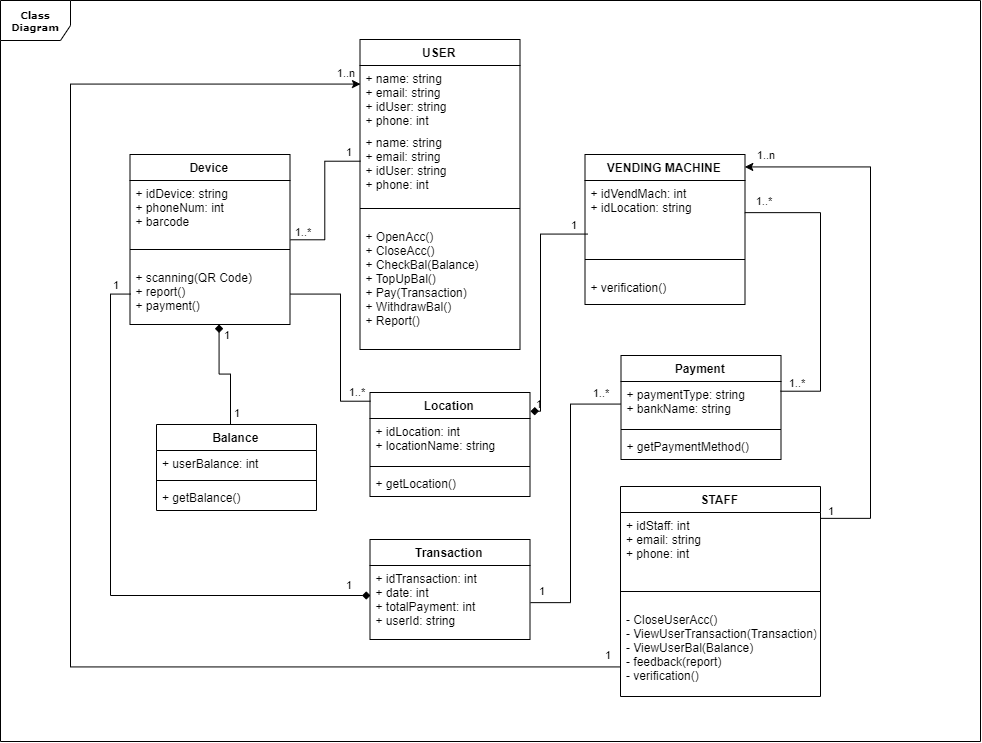

The diagram above was exported from draw.io. Its source (the exported page's mxGraphModel, read from the mxfile embedded in the PNG):
<mxGraphModel dx="1220" dy="2267" grid="1" gridSize="10" guides="1" tooltips="1" connect="1" arrows="1" fold="1" page="1" pageScale="1" pageWidth="1169" pageHeight="827" background="#ffffff" math="0" shadow="0">
  <root>
    <mxCell id="0" />
    <mxCell id="1" parent="0" />
    <mxCell id="17acba5748e5396b-1" value="Class Diagram" style="shape=umlFrame;whiteSpace=wrap;html=1;rounded=0;shadow=0;comic=0;labelBackgroundColor=none;strokeColor=#000000;strokeWidth=1;fillColor=#ffffff;fontFamily=Verdana;fontSize=10;fontColor=#000000;align=center;width=70;height=40;fontStyle=1" parent="1" vertex="1">
      <mxGeometry x="110" y="-1612" width="980" height="741" as="geometry" />
    </mxCell>
    <mxCell id="tsAJOmenDyrXuyaFspjA-32" style="edgeStyle=orthogonalEdgeStyle;rounded=0;orthogonalLoop=1;jettySize=auto;html=1;exitX=1;exitY=0.25;exitDx=0;exitDy=0;entryX=0.013;entryY=0.828;entryDx=0;entryDy=0;entryPerimeter=0;endArrow=none;endFill=0;fontSize=11;startArrow=diamond;startFill=1;" parent="1" target="tsAJOmenDyrXuyaFspjA-12" edge="1">
      <mxGeometry relative="1" as="geometry">
        <mxPoint x="639.4285714285713" y="-1201" as="sourcePoint" />
        <Array as="points">
          <mxPoint x="650" y="-1201" />
          <mxPoint x="650" y="-1379" />
        </Array>
      </mxGeometry>
    </mxCell>
    <mxCell id="tsAJOmenDyrXuyaFspjA-1" value="USER" style="swimlane;fontStyle=1;align=center;verticalAlign=top;childLayout=stackLayout;horizontal=1;startSize=26;horizontalStack=0;resizeParent=1;resizeParentMax=0;resizeLast=0;collapsible=1;marginBottom=0;" parent="1" vertex="1">
      <mxGeometry x="469.5" y="-1573" width="160" height="310" as="geometry">
        <mxRectangle x="130" y="80" width="70" height="26" as="alternateBounds" />
      </mxGeometry>
    </mxCell>
    <mxCell id="tsAJOmenDyrXuyaFspjA-26" value="+ name: string&#10;+ email: string&#10;+ idUser: string&#10;+ phone: int" style="text;strokeColor=none;fillColor=none;align=left;verticalAlign=top;spacingLeft=4;spacingRight=4;overflow=hidden;rotatable=0;points=[[0,0.5],[1,0.5]];portConstraint=eastwest;" parent="tsAJOmenDyrXuyaFspjA-1" vertex="1">
      <mxGeometry y="26" width="160" height="64" as="geometry" />
    </mxCell>
    <mxCell id="tsAJOmenDyrXuyaFspjA-2" value="+ name: string&#10;+ email: string&#10;+ idUser: string&#10;+ phone: int" style="text;strokeColor=none;fillColor=none;align=left;verticalAlign=top;spacingLeft=4;spacingRight=4;overflow=hidden;rotatable=0;points=[[0,0.5],[1,0.5]];portConstraint=eastwest;" parent="tsAJOmenDyrXuyaFspjA-1" vertex="1">
      <mxGeometry y="90" width="160" height="64" as="geometry" />
    </mxCell>
    <mxCell id="tsAJOmenDyrXuyaFspjA-3" value="" style="line;strokeWidth=1;fillColor=none;align=left;verticalAlign=middle;spacingTop=-1;spacingLeft=3;spacingRight=3;rotatable=0;labelPosition=right;points=[];portConstraint=eastwest;" parent="tsAJOmenDyrXuyaFspjA-1" vertex="1">
      <mxGeometry y="154" width="160" height="30" as="geometry" />
    </mxCell>
    <mxCell id="tsAJOmenDyrXuyaFspjA-4" value="+ OpenAcc()&#10;+ CloseAcc()&#10;+ CheckBal(Balance)&#10;+ TopUpBal()&#10;+ Pay(Transaction)&#10;+ WithdrawBal()&#10;+ Report()" style="text;strokeColor=none;fillColor=none;align=left;verticalAlign=top;spacingLeft=4;spacingRight=4;overflow=hidden;rotatable=0;points=[[0,0.5],[1,0.5]];portConstraint=eastwest;" parent="tsAJOmenDyrXuyaFspjA-1" vertex="1">
      <mxGeometry y="184" width="160" height="126" as="geometry" />
    </mxCell>
    <mxCell id="tsAJOmenDyrXuyaFspjA-5" value="Device" style="swimlane;fontStyle=1;align=center;verticalAlign=top;childLayout=stackLayout;horizontal=1;startSize=26;horizontalStack=0;resizeParent=1;resizeParentMax=0;resizeLast=0;collapsible=1;marginBottom=0;" parent="1" vertex="1">
      <mxGeometry x="239.5" y="-1458" width="160" height="170" as="geometry">
        <mxRectangle x="464" y="300" width="70" height="26" as="alternateBounds" />
      </mxGeometry>
    </mxCell>
    <mxCell id="tsAJOmenDyrXuyaFspjA-6" value="+ idDevice: string&#10;+ phoneNum: int&#10;+ barcode" style="text;strokeColor=none;fillColor=none;align=left;verticalAlign=top;spacingLeft=4;spacingRight=4;overflow=hidden;rotatable=0;points=[[0,0.5],[1,0.5]];portConstraint=eastwest;" parent="tsAJOmenDyrXuyaFspjA-5" vertex="1">
      <mxGeometry y="26" width="160" height="54" as="geometry" />
    </mxCell>
    <mxCell id="tsAJOmenDyrXuyaFspjA-7" value="" style="line;strokeWidth=1;fillColor=none;align=left;verticalAlign=middle;spacingTop=-1;spacingLeft=3;spacingRight=3;rotatable=0;labelPosition=right;points=[];portConstraint=eastwest;" parent="tsAJOmenDyrXuyaFspjA-5" vertex="1">
      <mxGeometry y="80" width="160" height="30" as="geometry" />
    </mxCell>
    <mxCell id="tsAJOmenDyrXuyaFspjA-8" value="+ scanning(QR Code)&#10;+ report()&#10;+ payment()" style="text;strokeColor=none;fillColor=none;align=left;verticalAlign=top;spacingLeft=4;spacingRight=4;overflow=hidden;rotatable=0;points=[[0,0.5],[1,0.5]];portConstraint=eastwest;" parent="tsAJOmenDyrXuyaFspjA-5" vertex="1">
      <mxGeometry y="110" width="160" height="60" as="geometry" />
    </mxCell>
    <mxCell id="tsAJOmenDyrXuyaFspjA-11" value="VENDING MACHINE" style="swimlane;fontStyle=1;align=center;verticalAlign=top;childLayout=stackLayout;horizontal=1;startSize=26;horizontalStack=0;resizeParent=1;resizeParentMax=0;resizeLast=0;collapsible=1;marginBottom=0;" parent="1" vertex="1">
      <mxGeometry x="694.5" y="-1458" width="160" height="150" as="geometry">
        <mxRectangle x="400" y="57" width="70" height="26" as="alternateBounds" />
      </mxGeometry>
    </mxCell>
    <mxCell id="tsAJOmenDyrXuyaFspjA-12" value="+ idVendMach: int&#10;+ idLocation: string" style="text;strokeColor=none;fillColor=none;align=left;verticalAlign=top;spacingLeft=4;spacingRight=4;overflow=hidden;rotatable=0;points=[[0,0.5],[1,0.5]];portConstraint=eastwest;" parent="tsAJOmenDyrXuyaFspjA-11" vertex="1">
      <mxGeometry y="26" width="160" height="64" as="geometry" />
    </mxCell>
    <mxCell id="tsAJOmenDyrXuyaFspjA-13" value="" style="line;strokeWidth=1;fillColor=none;align=left;verticalAlign=middle;spacingTop=-1;spacingLeft=3;spacingRight=3;rotatable=0;labelPosition=right;points=[];portConstraint=eastwest;" parent="tsAJOmenDyrXuyaFspjA-11" vertex="1">
      <mxGeometry y="90" width="160" height="30" as="geometry" />
    </mxCell>
    <mxCell id="tsAJOmenDyrXuyaFspjA-14" value="+ verification()" style="text;strokeColor=none;fillColor=none;align=left;verticalAlign=top;spacingLeft=4;spacingRight=4;overflow=hidden;rotatable=0;points=[[0,0.5],[1,0.5]];portConstraint=eastwest;" parent="tsAJOmenDyrXuyaFspjA-11" vertex="1">
      <mxGeometry y="120" width="160" height="30" as="geometry" />
    </mxCell>
    <mxCell id="tsAJOmenDyrXuyaFspjA-15" value="Transaction" style="swimlane;fontStyle=1;align=center;verticalAlign=top;childLayout=stackLayout;horizontal=1;startSize=26;horizontalStack=0;resizeParent=1;resizeParentMax=0;resizeLast=0;collapsible=1;marginBottom=0;" parent="1" vertex="1">
      <mxGeometry x="479.5" y="-1073" width="160" height="100" as="geometry">
        <mxRectangle x="260" y="451" width="80" height="26" as="alternateBounds" />
      </mxGeometry>
    </mxCell>
    <mxCell id="tsAJOmenDyrXuyaFspjA-16" value="+ idTransaction: int&#10;+ date: int&#10;+ totalPayment: int&#10;+ userId: string" style="text;strokeColor=none;fillColor=none;align=left;verticalAlign=top;spacingLeft=4;spacingRight=4;overflow=hidden;rotatable=0;points=[[0,0.5],[1,0.5]];portConstraint=eastwest;" parent="tsAJOmenDyrXuyaFspjA-15" vertex="1">
      <mxGeometry y="26" width="160" height="74" as="geometry" />
    </mxCell>
    <mxCell id="tsAJOmenDyrXuyaFspjA-22" value="STAFF" style="swimlane;fontStyle=1;align=center;verticalAlign=top;childLayout=stackLayout;horizontal=1;startSize=26;horizontalStack=0;resizeParent=1;resizeParentMax=0;resizeLast=0;collapsible=1;marginBottom=0;" parent="1" vertex="1">
      <mxGeometry x="730" y="-1126" width="200" height="210" as="geometry">
        <mxRectangle x="660" y="510" width="70" height="26" as="alternateBounds" />
      </mxGeometry>
    </mxCell>
    <mxCell id="tsAJOmenDyrXuyaFspjA-23" value="+ idStaff: int&#10;+ email: string&#10;+ phone: int" style="text;strokeColor=none;fillColor=none;align=left;verticalAlign=top;spacingLeft=4;spacingRight=4;overflow=hidden;rotatable=0;points=[[0,0.5],[1,0.5]];portConstraint=eastwest;" parent="tsAJOmenDyrXuyaFspjA-22" vertex="1">
      <mxGeometry y="26" width="200" height="64" as="geometry" />
    </mxCell>
    <mxCell id="tsAJOmenDyrXuyaFspjA-24" value="" style="line;strokeWidth=1;fillColor=none;align=left;verticalAlign=middle;spacingTop=-1;spacingLeft=3;spacingRight=3;rotatable=0;labelPosition=right;points=[];portConstraint=eastwest;" parent="tsAJOmenDyrXuyaFspjA-22" vertex="1">
      <mxGeometry y="90" width="200" height="30" as="geometry" />
    </mxCell>
    <mxCell id="tsAJOmenDyrXuyaFspjA-25" value="- CloseUserAcc()&#10;- ViewUserTransaction(Transaction)&#10;- ViewUserBal(Balance)&#10;- feedback(report)&#10;- verification()" style="text;strokeColor=none;fillColor=none;align=left;verticalAlign=top;spacingLeft=4;spacingRight=4;overflow=hidden;rotatable=0;points=[[0,0.5],[1,0.5]];portConstraint=eastwest;" parent="tsAJOmenDyrXuyaFspjA-22" vertex="1">
      <mxGeometry y="120" width="200" height="90" as="geometry" />
    </mxCell>
    <mxCell id="tsAJOmenDyrXuyaFspjA-27" style="rounded=0;orthogonalLoop=1;jettySize=auto;html=1;exitX=0;exitY=0.5;exitDx=0;exitDy=0;entryX=1;entryY=0.5;entryDx=0;entryDy=0;edgeStyle=orthogonalEdgeStyle;endArrow=none;endFill=0;" parent="1" source="tsAJOmenDyrXuyaFspjA-2" target="tsAJOmenDyrXuyaFspjA-5" edge="1">
      <mxGeometry relative="1" as="geometry" />
    </mxCell>
    <mxCell id="tsAJOmenDyrXuyaFspjA-28" value="1" style="text;html=1;strokeColor=none;fillColor=none;align=center;verticalAlign=middle;whiteSpace=wrap;rounded=0;fontSize=11;" parent="1" vertex="1">
      <mxGeometry x="442.5" y="-1466" width="30" height="10" as="geometry" />
    </mxCell>
    <mxCell id="tsAJOmenDyrXuyaFspjA-30" style="edgeStyle=orthogonalEdgeStyle;rounded=0;orthogonalLoop=1;jettySize=auto;html=1;exitX=0;exitY=0.5;exitDx=0;exitDy=0;entryX=0;entryY=0.405;entryDx=0;entryDy=0;entryPerimeter=0;endArrow=diamond;endFill=1;fontSize=11;startArrow=none;startFill=0;" parent="1" source="tsAJOmenDyrXuyaFspjA-8" target="tsAJOmenDyrXuyaFspjA-16" edge="1">
      <mxGeometry relative="1" as="geometry" />
    </mxCell>
    <mxCell id="tsAJOmenDyrXuyaFspjA-31" style="edgeStyle=orthogonalEdgeStyle;rounded=0;orthogonalLoop=1;jettySize=auto;html=1;exitX=1;exitY=0.5;exitDx=0;exitDy=0;entryX=0;entryY=0.113;entryDx=0;entryDy=0;entryPerimeter=0;endArrow=none;endFill=0;fontSize=11;" parent="1" source="tsAJOmenDyrXuyaFspjA-8" edge="1">
      <mxGeometry relative="1" as="geometry">
        <mxPoint x="479.42857142857144" y="-1211.857142857143" as="targetPoint" />
        <Array as="points">
          <mxPoint x="450" y="-1318" />
          <mxPoint x="450" y="-1212" />
        </Array>
      </mxGeometry>
    </mxCell>
    <mxCell id="tsAJOmenDyrXuyaFspjA-33" style="edgeStyle=orthogonalEdgeStyle;rounded=0;orthogonalLoop=1;jettySize=auto;html=1;exitX=1;exitY=0.5;exitDx=0;exitDy=0;entryX=1;entryY=0.5;entryDx=0;entryDy=0;endArrow=none;endFill=0;fontSize=11;" parent="1" source="tsAJOmenDyrXuyaFspjA-12" edge="1">
      <mxGeometry relative="1" as="geometry">
        <Array as="points">
          <mxPoint x="929.5" y="-1400" />
          <mxPoint x="929.5" y="-1221" />
        </Array>
        <mxPoint x="889.7142857142858" y="-1221" as="targetPoint" />
      </mxGeometry>
    </mxCell>
    <mxCell id="tsAJOmenDyrXuyaFspjA-34" style="edgeStyle=orthogonalEdgeStyle;rounded=0;orthogonalLoop=1;jettySize=auto;html=1;exitX=0;exitY=0.5;exitDx=0;exitDy=0;entryX=1;entryY=0.5;entryDx=0;entryDy=0;endArrow=none;endFill=0;fontSize=11;" parent="1" target="tsAJOmenDyrXuyaFspjA-16" edge="1">
      <mxGeometry relative="1" as="geometry">
        <mxPoint x="729.7142857142858" y="-1207.857142857143" as="sourcePoint" />
        <Array as="points">
          <mxPoint x="680" y="-1208" />
          <mxPoint x="680" y="-1010" />
        </Array>
      </mxGeometry>
    </mxCell>
    <mxCell id="tsAJOmenDyrXuyaFspjA-36" style="edgeStyle=orthogonalEdgeStyle;rounded=0;orthogonalLoop=1;jettySize=auto;html=1;entryX=0.5;entryY=0;entryDx=0;entryDy=0;endArrow=none;endFill=0;fontSize=11;startArrow=diamond;startFill=1;" parent="1" source="tsAJOmenDyrXuyaFspjA-8" edge="1">
      <mxGeometry relative="1" as="geometry">
        <Array as="points">
          <mxPoint x="328.5" y="-1238" />
          <mxPoint x="339.5" y="-1238" />
        </Array>
        <mxPoint x="339.42857142857144" y="-1187.857142857143" as="targetPoint" />
      </mxGeometry>
    </mxCell>
    <mxCell id="tsAJOmenDyrXuyaFspjA-37" style="edgeStyle=orthogonalEdgeStyle;rounded=0;orthogonalLoop=1;jettySize=auto;html=1;entryX=1;entryY=0.08;entryDx=0;entryDy=0;entryPerimeter=0;endArrow=classic;endFill=1;fontSize=11;" parent="1" target="tsAJOmenDyrXuyaFspjA-11" edge="1">
      <mxGeometry relative="1" as="geometry">
        <Array as="points">
          <mxPoint x="980" y="-1094" />
          <mxPoint x="980" y="-1446" />
        </Array>
        <mxPoint x="930" y="-1094" as="sourcePoint" />
      </mxGeometry>
    </mxCell>
    <mxCell id="tsAJOmenDyrXuyaFspjA-39" style="edgeStyle=orthogonalEdgeStyle;rounded=0;orthogonalLoop=1;jettySize=auto;html=1;entryX=0;entryY=0.297;entryDx=0;entryDy=0;entryPerimeter=0;endArrow=classic;endFill=1;fontSize=11;startArrow=none;startFill=0;exitX=0.002;exitY=0.678;exitDx=0;exitDy=0;exitPerimeter=0;" parent="1" source="tsAJOmenDyrXuyaFspjA-25" target="tsAJOmenDyrXuyaFspjA-26" edge="1">
      <mxGeometry relative="1" as="geometry">
        <mxPoint x="720.5" y="-945" as="sourcePoint" />
        <Array as="points">
          <mxPoint x="180" y="-945" />
          <mxPoint x="180" y="-1528" />
        </Array>
      </mxGeometry>
    </mxCell>
    <mxCell id="tsAJOmenDyrXuyaFspjA-41" value="1" style="text;html=1;strokeColor=none;fillColor=none;align=center;verticalAlign=middle;whiteSpace=wrap;rounded=0;fontSize=11;" parent="1" vertex="1">
      <mxGeometry x="320.5" y="-1283" width="30" height="10" as="geometry" />
    </mxCell>
    <mxCell id="tsAJOmenDyrXuyaFspjA-42" value="1" style="text;html=1;strokeColor=none;fillColor=none;align=center;verticalAlign=middle;whiteSpace=wrap;rounded=0;fontSize=11;" parent="1" vertex="1">
      <mxGeometry x="330.5" y="-1205" width="30" height="10" as="geometry" />
    </mxCell>
    <mxCell id="tsAJOmenDyrXuyaFspjA-43" value="1..*" style="text;html=1;strokeColor=none;fillColor=none;align=center;verticalAlign=middle;whiteSpace=wrap;rounded=0;fontSize=11;" parent="1" vertex="1">
      <mxGeometry x="450.5" y="-1226" width="30" height="10" as="geometry" />
    </mxCell>
    <mxCell id="tsAJOmenDyrXuyaFspjA-45" value="1..*" style="text;html=1;strokeColor=none;fillColor=none;align=center;verticalAlign=middle;whiteSpace=wrap;rounded=0;fontSize=11;" parent="1" vertex="1">
      <mxGeometry x="396.5" y="-1386" width="30" height="10" as="geometry" />
    </mxCell>
    <mxCell id="tsAJOmenDyrXuyaFspjA-46" value="1" style="text;html=1;strokeColor=none;fillColor=none;align=center;verticalAlign=middle;whiteSpace=wrap;rounded=0;fontSize=11;" parent="1" vertex="1">
      <mxGeometry x="632.5" y="-1214" width="30" height="10" as="geometry" />
    </mxCell>
    <mxCell id="tsAJOmenDyrXuyaFspjA-47" value="1" style="text;html=1;strokeColor=none;fillColor=none;align=center;verticalAlign=middle;whiteSpace=wrap;rounded=0;fontSize=11;" parent="1" vertex="1">
      <mxGeometry x="668.5" y="-1393" width="30" height="10" as="geometry" />
    </mxCell>
    <mxCell id="tsAJOmenDyrXuyaFspjA-48" value="1..*" style="text;html=1;strokeColor=none;fillColor=none;align=center;verticalAlign=middle;whiteSpace=wrap;rounded=0;fontSize=11;" parent="1" vertex="1">
      <mxGeometry x="890.5" y="-1235" width="30" height="10" as="geometry" />
    </mxCell>
    <mxCell id="tsAJOmenDyrXuyaFspjA-49" value="1..*" style="text;html=1;strokeColor=none;fillColor=none;align=center;verticalAlign=middle;whiteSpace=wrap;rounded=0;fontSize=11;" parent="1" vertex="1">
      <mxGeometry x="857.5" y="-1417" width="30" height="10" as="geometry" />
    </mxCell>
    <mxCell id="tsAJOmenDyrXuyaFspjA-50" value="1..n" style="text;html=1;strokeColor=none;fillColor=none;align=center;verticalAlign=middle;whiteSpace=wrap;rounded=0;fontSize=11;" parent="1" vertex="1">
      <mxGeometry x="859.5" y="-1463" width="30" height="10" as="geometry" />
    </mxCell>
    <mxCell id="tsAJOmenDyrXuyaFspjA-51" value="1" style="text;html=1;strokeColor=none;fillColor=none;align=center;verticalAlign=middle;whiteSpace=wrap;rounded=0;fontSize=11;" parent="1" vertex="1">
      <mxGeometry x="925" y="-1107" width="30" height="10" as="geometry" />
    </mxCell>
    <mxCell id="tsAJOmenDyrXuyaFspjA-52" value="1..n" style="text;html=1;strokeColor=none;fillColor=none;align=center;verticalAlign=middle;whiteSpace=wrap;rounded=0;fontSize=11;" parent="1" vertex="1">
      <mxGeometry x="439.5" y="-1545" width="30" height="10" as="geometry" />
    </mxCell>
    <mxCell id="tsAJOmenDyrXuyaFspjA-53" value="1" style="text;html=1;strokeColor=none;fillColor=none;align=center;verticalAlign=middle;whiteSpace=wrap;rounded=0;fontSize=11;" parent="1" vertex="1">
      <mxGeometry x="701.5" y="-963" width="30" height="10" as="geometry" />
    </mxCell>
    <mxCell id="tsAJOmenDyrXuyaFspjA-54" value="1..*" style="text;html=1;strokeColor=none;fillColor=none;align=center;verticalAlign=middle;whiteSpace=wrap;rounded=0;fontSize=11;" parent="1" vertex="1">
      <mxGeometry x="694.5" y="-1225" width="30" height="10" as="geometry" />
    </mxCell>
    <mxCell id="tsAJOmenDyrXuyaFspjA-57" value="1" style="text;html=1;strokeColor=none;fillColor=none;align=center;verticalAlign=middle;whiteSpace=wrap;rounded=0;fontSize=11;" parent="1" vertex="1">
      <mxGeometry x="635.5" y="-1027" width="30" height="10" as="geometry" />
    </mxCell>
    <mxCell id="tsAJOmenDyrXuyaFspjA-58" value="1" style="text;html=1;strokeColor=none;fillColor=none;align=center;verticalAlign=middle;whiteSpace=wrap;rounded=0;fontSize=11;" parent="1" vertex="1">
      <mxGeometry x="442.5" y="-1033" width="30" height="10" as="geometry" />
    </mxCell>
    <mxCell id="tsAJOmenDyrXuyaFspjA-59" value="1" style="text;html=1;strokeColor=none;fillColor=none;align=center;verticalAlign=middle;whiteSpace=wrap;rounded=0;fontSize=11;" parent="1" vertex="1">
      <mxGeometry x="209.5" y="-1333" width="30" height="10" as="geometry" />
    </mxCell>
    <mxCell id="kABVYkede3En0kdy3XsQ-2" value="Balance" style="swimlane;fontStyle=1;align=center;verticalAlign=top;childLayout=stackLayout;horizontal=1;startSize=26;horizontalStack=0;resizeParent=1;resizeParentMax=0;resizeLast=0;collapsible=1;marginBottom=0;fillColor=none;" parent="1" vertex="1">
      <mxGeometry x="266" y="-1188" width="160" height="86" as="geometry" />
    </mxCell>
    <mxCell id="kABVYkede3En0kdy3XsQ-3" value="+ userBalance: int" style="text;strokeColor=none;fillColor=none;align=left;verticalAlign=top;spacingLeft=4;spacingRight=4;overflow=hidden;rotatable=0;points=[[0,0.5],[1,0.5]];portConstraint=eastwest;" parent="kABVYkede3En0kdy3XsQ-2" vertex="1">
      <mxGeometry y="26" width="160" height="26" as="geometry" />
    </mxCell>
    <mxCell id="kABVYkede3En0kdy3XsQ-4" value="" style="line;strokeWidth=1;fillColor=none;align=left;verticalAlign=middle;spacingTop=-1;spacingLeft=3;spacingRight=3;rotatable=0;labelPosition=right;points=[];portConstraint=eastwest;" parent="kABVYkede3En0kdy3XsQ-2" vertex="1">
      <mxGeometry y="52" width="160" height="8" as="geometry" />
    </mxCell>
    <mxCell id="kABVYkede3En0kdy3XsQ-5" value="+ getBalance()" style="text;strokeColor=none;fillColor=none;align=left;verticalAlign=top;spacingLeft=4;spacingRight=4;overflow=hidden;rotatable=0;points=[[0,0.5],[1,0.5]];portConstraint=eastwest;" parent="kABVYkede3En0kdy3XsQ-2" vertex="1">
      <mxGeometry y="60" width="160" height="26" as="geometry" />
    </mxCell>
    <mxCell id="kABVYkede3En0kdy3XsQ-7" value="Location" style="swimlane;fontStyle=1;align=center;verticalAlign=top;childLayout=stackLayout;horizontal=1;startSize=26;horizontalStack=0;resizeParent=1;resizeParentMax=0;resizeLast=0;collapsible=1;marginBottom=0;fillColor=none;" parent="1" vertex="1">
      <mxGeometry x="479.5" y="-1220" width="160" height="104" as="geometry" />
    </mxCell>
    <mxCell id="kABVYkede3En0kdy3XsQ-8" value="+ idLocation: int&#10;+ locationName: string" style="text;strokeColor=none;fillColor=none;align=left;verticalAlign=top;spacingLeft=4;spacingRight=4;overflow=hidden;rotatable=0;points=[[0,0.5],[1,0.5]];portConstraint=eastwest;" parent="kABVYkede3En0kdy3XsQ-7" vertex="1">
      <mxGeometry y="26" width="160" height="44" as="geometry" />
    </mxCell>
    <mxCell id="kABVYkede3En0kdy3XsQ-9" value="" style="line;strokeWidth=1;fillColor=none;align=left;verticalAlign=middle;spacingTop=-1;spacingLeft=3;spacingRight=3;rotatable=0;labelPosition=right;points=[];portConstraint=eastwest;" parent="kABVYkede3En0kdy3XsQ-7" vertex="1">
      <mxGeometry y="70" width="160" height="8" as="geometry" />
    </mxCell>
    <mxCell id="kABVYkede3En0kdy3XsQ-10" value="+ getLocation()" style="text;strokeColor=none;fillColor=none;align=left;verticalAlign=top;spacingLeft=4;spacingRight=4;overflow=hidden;rotatable=0;points=[[0,0.5],[1,0.5]];portConstraint=eastwest;" parent="kABVYkede3En0kdy3XsQ-7" vertex="1">
      <mxGeometry y="78" width="160" height="26" as="geometry" />
    </mxCell>
    <mxCell id="kABVYkede3En0kdy3XsQ-16" value="Payment" style="swimlane;fontStyle=1;align=center;verticalAlign=top;childLayout=stackLayout;horizontal=1;startSize=26;horizontalStack=0;resizeParent=1;resizeParentMax=0;resizeLast=0;collapsible=1;marginBottom=0;fillColor=none;" parent="1" vertex="1">
      <mxGeometry x="730.5" y="-1257" width="160" height="104" as="geometry" />
    </mxCell>
    <mxCell id="kABVYkede3En0kdy3XsQ-17" value="+ paymentType: string&#10;+ bankName: string" style="text;strokeColor=none;fillColor=none;align=left;verticalAlign=top;spacingLeft=4;spacingRight=4;overflow=hidden;rotatable=0;points=[[0,0.5],[1,0.5]];portConstraint=eastwest;" parent="kABVYkede3En0kdy3XsQ-16" vertex="1">
      <mxGeometry y="26" width="160" height="44" as="geometry" />
    </mxCell>
    <mxCell id="kABVYkede3En0kdy3XsQ-18" value="" style="line;strokeWidth=1;fillColor=none;align=left;verticalAlign=middle;spacingTop=-1;spacingLeft=3;spacingRight=3;rotatable=0;labelPosition=right;points=[];portConstraint=eastwest;" parent="kABVYkede3En0kdy3XsQ-16" vertex="1">
      <mxGeometry y="70" width="160" height="8" as="geometry" />
    </mxCell>
    <mxCell id="kABVYkede3En0kdy3XsQ-19" value="+ getPaymentMethod()" style="text;strokeColor=none;fillColor=none;align=left;verticalAlign=top;spacingLeft=4;spacingRight=4;overflow=hidden;rotatable=0;points=[[0,0.5],[1,0.5]];portConstraint=eastwest;" parent="kABVYkede3En0kdy3XsQ-16" vertex="1">
      <mxGeometry y="78" width="160" height="26" as="geometry" />
    </mxCell>
  </root>
</mxGraphModel>